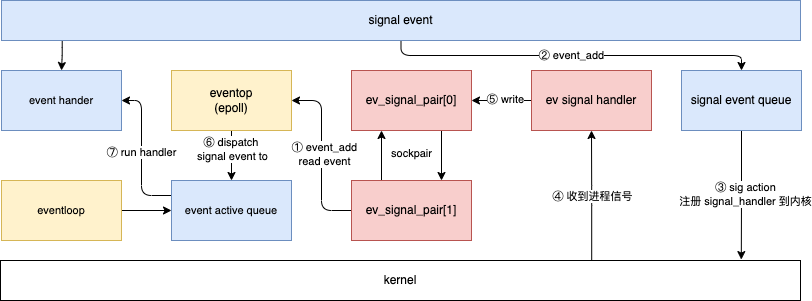

The diagram above was exported from draw.io. Its source (the exported page's mxGraphModel, read from the mxfile embedded in the PNG):
<mxGraphModel dx="1766" dy="613" grid="1" gridSize="10" guides="1" tooltips="1" connect="1" arrows="1" fold="1" page="1" pageScale="1" pageWidth="827" pageHeight="1169" math="0" shadow="0">
  <root>
    <mxCell id="0" />
    <mxCell id="1" parent="0" />
    <mxCell id="25" style="edgeStyle=orthogonalEdgeStyle;html=1;exitX=0.5;exitY=1;exitDx=0;exitDy=0;entryX=0.5;entryY=0;entryDx=0;entryDy=0;fontSize=11;" edge="1" parent="1" source="2" target="24">
      <mxGeometry relative="1" as="geometry" />
    </mxCell>
    <mxCell id="28" value="⑥ dispatch &lt;br&gt;signal event to" style="edgeLabel;html=1;align=center;verticalAlign=middle;resizable=0;points=[];fontSize=11;" vertex="1" connectable="0" parent="25">
      <mxGeometry x="-0.4667" relative="1" as="geometry">
        <mxPoint y="5" as="offset" />
      </mxGeometry>
    </mxCell>
    <mxCell id="2" value="eventop&lt;br&gt;(epoll)" style="rounded=0;whiteSpace=wrap;html=1;fillColor=#fff2cc;strokeColor=#d6b656;" vertex="1" parent="1">
      <mxGeometry x="100" y="230" width="120" height="60" as="geometry" />
    </mxCell>
    <mxCell id="9" style="edgeStyle=orthogonalEdgeStyle;html=1;exitX=0.5;exitY=1;exitDx=0;exitDy=0;entryX=0.926;entryY=-0.023;entryDx=0;entryDy=0;entryPerimeter=0;" edge="1" parent="1" source="3" target="8">
      <mxGeometry relative="1" as="geometry" />
    </mxCell>
    <mxCell id="10" value="③ sig action&lt;br&gt;注册 signal_handler 到内核" style="edgeLabel;html=1;align=center;verticalAlign=middle;resizable=0;points=[];" vertex="1" connectable="0" parent="9">
      <mxGeometry x="-0.0266" y="3" relative="1" as="geometry">
        <mxPoint as="offset" />
      </mxGeometry>
    </mxCell>
    <mxCell id="3" value="signal event queue" style="rounded=0;whiteSpace=wrap;html=1;fillColor=#dae8fc;strokeColor=#6c8ebf;" vertex="1" parent="1">
      <mxGeometry x="610" y="230" width="120" height="60" as="geometry" />
    </mxCell>
    <mxCell id="15" style="edgeStyle=orthogonalEdgeStyle;html=1;exitX=0.75;exitY=1;exitDx=0;exitDy=0;entryX=0.75;entryY=0;entryDx=0;entryDy=0;" edge="1" parent="1" source="4" target="5">
      <mxGeometry relative="1" as="geometry" />
    </mxCell>
    <mxCell id="4" value="ev_signal_pair[0]" style="rounded=0;whiteSpace=wrap;html=1;fillColor=#f8cecc;strokeColor=#b85450;" vertex="1" parent="1">
      <mxGeometry x="280" y="230" width="120" height="60" as="geometry" />
    </mxCell>
    <mxCell id="6" style="edgeStyle=orthogonalEdgeStyle;html=1;exitX=0;exitY=0.5;exitDx=0;exitDy=0;entryX=1;entryY=0.5;entryDx=0;entryDy=0;" edge="1" parent="1" source="5" target="2">
      <mxGeometry relative="1" as="geometry" />
    </mxCell>
    <mxCell id="20" value="① event_add&lt;br&gt;read event" style="edgeLabel;html=1;align=center;verticalAlign=middle;resizable=0;points=[];fontSize=11;" vertex="1" connectable="0" parent="6">
      <mxGeometry x="0.0202" y="-2" relative="1" as="geometry">
        <mxPoint as="offset" />
      </mxGeometry>
    </mxCell>
    <mxCell id="16" style="edgeStyle=orthogonalEdgeStyle;html=1;exitX=0.25;exitY=0;exitDx=0;exitDy=0;entryX=0.25;entryY=1;entryDx=0;entryDy=0;" edge="1" parent="1" source="5" target="4">
      <mxGeometry relative="1" as="geometry" />
    </mxCell>
    <mxCell id="5" value="ev_signal_pair[1]" style="rounded=0;whiteSpace=wrap;html=1;fillColor=#f8cecc;strokeColor=#b85450;" vertex="1" parent="1">
      <mxGeometry x="280" y="340" width="120" height="60" as="geometry" />
    </mxCell>
    <mxCell id="13" style="edgeStyle=orthogonalEdgeStyle;html=1;exitX=0;exitY=0.5;exitDx=0;exitDy=0;entryX=1;entryY=0.5;entryDx=0;entryDy=0;" edge="1" parent="1" source="7" target="4">
      <mxGeometry relative="1" as="geometry" />
    </mxCell>
    <mxCell id="14" value="⑤ write" style="edgeLabel;html=1;align=center;verticalAlign=middle;resizable=0;points=[];" vertex="1" connectable="0" parent="13">
      <mxGeometry x="-0.0949" y="-2" relative="1" as="geometry">
        <mxPoint as="offset" />
      </mxGeometry>
    </mxCell>
    <mxCell id="7" value="ev signal handler" style="rounded=0;whiteSpace=wrap;html=1;fillColor=#f8cecc;strokeColor=#b85450;" vertex="1" parent="1">
      <mxGeometry x="460" y="230" width="120" height="60" as="geometry" />
    </mxCell>
    <mxCell id="11" style="edgeStyle=orthogonalEdgeStyle;html=1;exitX=0.739;exitY=0.011;exitDx=0;exitDy=0;entryX=0.5;entryY=1;entryDx=0;entryDy=0;exitPerimeter=0;" edge="1" parent="1" source="8" target="7">
      <mxGeometry relative="1" as="geometry" />
    </mxCell>
    <mxCell id="12" value="④ 收到进程信号" style="edgeLabel;html=1;align=center;verticalAlign=middle;resizable=0;points=[];" vertex="1" connectable="0" parent="11">
      <mxGeometry x="-0.0101" relative="1" as="geometry">
        <mxPoint as="offset" />
      </mxGeometry>
    </mxCell>
    <mxCell id="8" value="kernel" style="rounded=0;whiteSpace=wrap;html=1;" vertex="1" parent="1">
      <mxGeometry x="-71" y="420" width="800" height="40" as="geometry" />
    </mxCell>
    <mxCell id="17" value="&lt;font style=&quot;font-size: 11px;&quot;&gt;sockpair&lt;/font&gt;" style="text;html=1;align=center;verticalAlign=middle;resizable=0;points=[];autosize=1;strokeColor=none;fillColor=none;" vertex="1" parent="1">
      <mxGeometry x="310" y="298" width="60" height="30" as="geometry" />
    </mxCell>
    <mxCell id="19" value="② event_add" style="edgeStyle=orthogonalEdgeStyle;html=1;exitX=0.5;exitY=1;exitDx=0;exitDy=0;fontSize=11;" edge="1" parent="1" source="18" target="3">
      <mxGeometry relative="1" as="geometry" />
    </mxCell>
    <mxCell id="22" style="edgeStyle=orthogonalEdgeStyle;html=1;exitX=0.076;exitY=0.985;exitDx=0;exitDy=0;fontSize=11;exitPerimeter=0;" edge="1" parent="1" source="18" target="21">
      <mxGeometry relative="1" as="geometry" />
    </mxCell>
    <mxCell id="18" value="signal event" style="rounded=0;whiteSpace=wrap;html=1;fillColor=#dae8fc;strokeColor=#6c8ebf;" vertex="1" parent="1">
      <mxGeometry x="-70" y="160" width="799" height="40" as="geometry" />
    </mxCell>
    <mxCell id="21" value="event hander" style="rounded=0;whiteSpace=wrap;html=1;fontSize=11;fillColor=#dae8fc;strokeColor=#6c8ebf;" vertex="1" parent="1">
      <mxGeometry x="-70" y="230" width="120" height="60" as="geometry" />
    </mxCell>
    <mxCell id="26" style="edgeStyle=orthogonalEdgeStyle;html=1;exitX=1;exitY=0.5;exitDx=0;exitDy=0;entryX=0;entryY=0.5;entryDx=0;entryDy=0;fontSize=11;" edge="1" parent="1" source="23" target="24">
      <mxGeometry relative="1" as="geometry" />
    </mxCell>
    <mxCell id="23" value="eventloop" style="rounded=0;whiteSpace=wrap;html=1;fontSize=11;fillColor=#fff2cc;strokeColor=#d6b656;" vertex="1" parent="1">
      <mxGeometry x="-70" y="340" width="120" height="60" as="geometry" />
    </mxCell>
    <mxCell id="27" value="⑦ run handler" style="edgeStyle=orthogonalEdgeStyle;html=1;exitX=0;exitY=0.25;exitDx=0;exitDy=0;entryX=1;entryY=0.5;entryDx=0;entryDy=0;fontSize=11;" edge="1" parent="1" source="24" target="21">
      <mxGeometry relative="1" as="geometry">
        <Array as="points">
          <mxPoint x="70" y="355" />
          <mxPoint x="70" y="260" />
        </Array>
      </mxGeometry>
    </mxCell>
    <mxCell id="24" value="event active queue" style="rounded=0;whiteSpace=wrap;html=1;fontSize=11;fillColor=#dae8fc;strokeColor=#6c8ebf;" vertex="1" parent="1">
      <mxGeometry x="100" y="340" width="120" height="60" as="geometry" />
    </mxCell>
  </root>
</mxGraphModel>